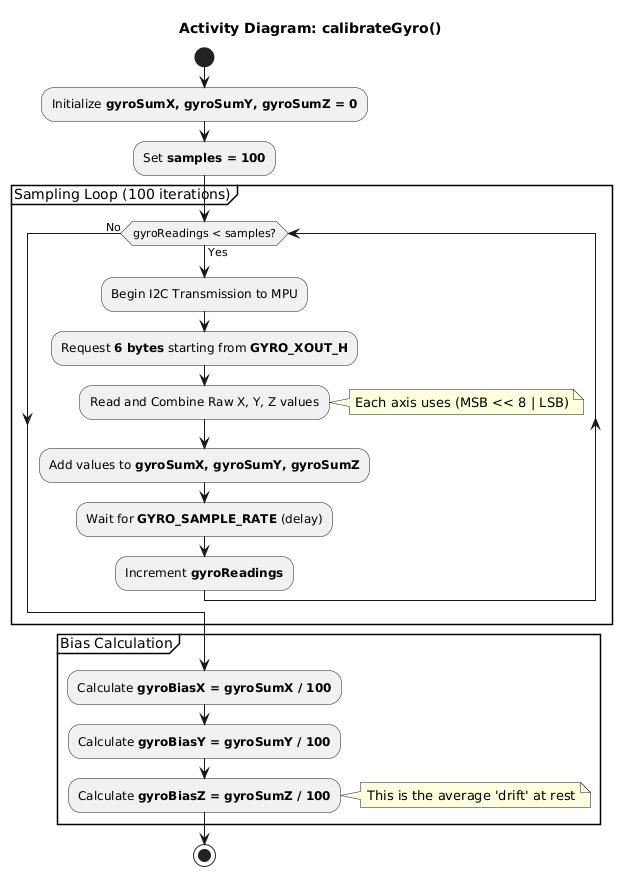

The diagram above was rendered by PlantUML. Its source (embedded in the PNG):
@startuml
title Activity Diagram: calibrateGyro()

start
:Initialize **gyroSumX, gyroSumY, gyroSumZ = 0**;
:Set **samples = 100**;

partition "Sampling Loop (100 iterations)" {
    while (gyroReadings < samples?) is (Yes)
        :Begin I2C Transmission to MPU;
        :Request **6 bytes** starting from **GYRO_XOUT_H**;
        
        :Read and Combine Raw X, Y, Z values;
        note right: Each axis uses (MSB << 8 | LSB)
        
        :Add values to **gyroSumX, gyroSumY, gyroSumZ**;
        :Wait for **GYRO_SAMPLE_RATE** (delay);
        :Increment **gyroReadings**;
    endwhile (No)
}

partition "Bias Calculation" {
    :Calculate **gyroBiasX = gyroSumX / 100**;
    :Calculate **gyroBiasY = gyroSumY / 100**;
    :Calculate **gyroBiasZ = gyroSumZ / 100**;
    note right: This is the average 'drift' at rest
}

stop
@enduml